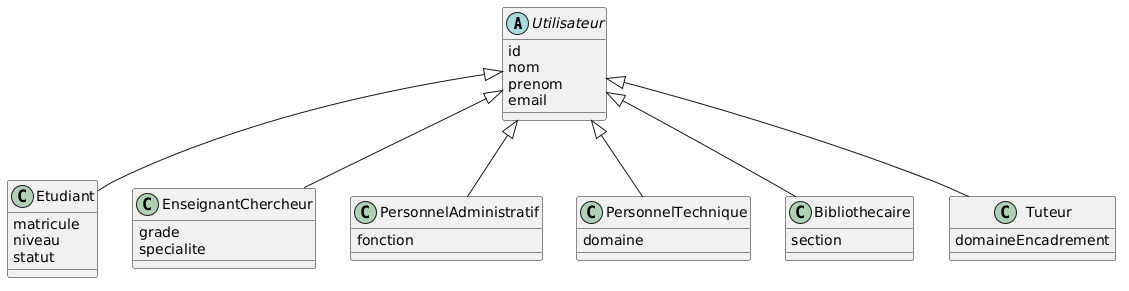

The diagram above was rendered by PlantUML. Its source (embedded in the PNG):
@startuml
abstract class Utilisateur {
    id
    nom
    prenom
    email
}

class Etudiant {
    matricule
    niveau
    statut
}

class EnseignantChercheur {
    grade
    specialite
}

class PersonnelAdministratif {
    fonction
}

class PersonnelTechnique {
    domaine
}

class Bibliothecaire {
    section
}

class Tuteur {
    domaineEncadrement
}

Utilisateur <|-- Etudiant
Utilisateur <|-- EnseignantChercheur
Utilisateur <|-- PersonnelAdministratif
Utilisateur <|-- PersonnelTechnique
Utilisateur <|-- Bibliothecaire
Utilisateur <|-- Tuteur
@enduml